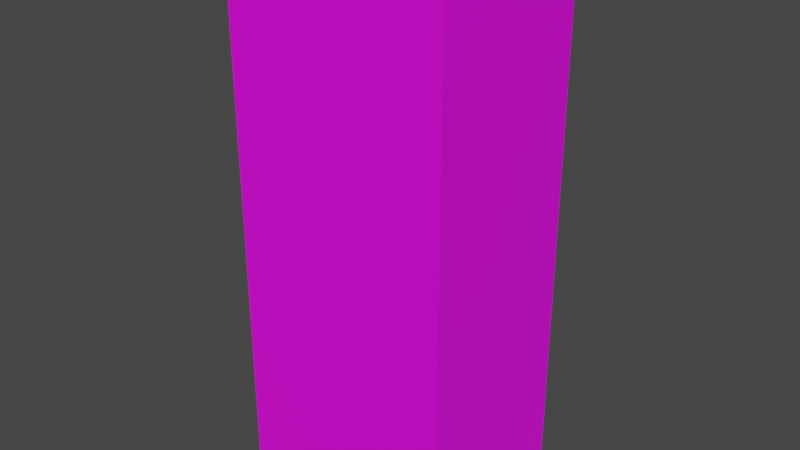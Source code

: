 # Source: Bear_brand_vanilla.blend  (saved by Blender 3.2.14; exported with 4.5.12 LTS)
import bpy
from mathutils import Matrix  # noqa: F401  (used for matrix-valued properties, if any)

bpy.ops.wm.read_factory_settings(use_empty=True)
scene = bpy.context.scene
scene.name = 'Scene'

# ---- collections
col_collection = bpy.data.collections.new('Collection'); scene.collection.children.link(col_collection)

# ---- images (referenced by path relative to the original .blend; pixels are not part of the script)
import os
ASSET_DIR = os.environ.get("B2B_ASSET_DIR", "")  # directory of the original .blend (textures are referenced by path, not embedded)
HERE = os.path.dirname(os.path.abspath(__file__))  # packed textures are extracted next to this script under _unpacked/

def load_image(name, relpath, width, height, colorspace="sRGB"):
    """Load a texture the original file referenced (path relative to the .blend, or extracted next to this script)."""
    p = next((c for c in (os.path.join(HERE, relpath), os.path.join(ASSET_DIR, relpath)) if relpath and os.path.exists(c)), "")
    if p:
        img = bpy.data.images.load(p, check_existing=True)
        img.name = name
    else:  # same state as the original file: an image datablock whose file is absent (Cycles renders it pink)
        img = bpy.data.images.new(name, width, height)
        img.source = "FILE"
        img.filepath = "//" + (relpath or name)
    img.colorspace_settings.name = colorspace
    return img
img_bear_brand_vanilla_jpg = load_image('Bear brand vanilla.jpg', 'Bear brand vanilla.jpg', 1024, 1024, 'sRGB')

# ---- materials (node trees are filled in below, after node groups)
mat_material_001 = bpy.data.materials.new('Material.001')
mat_material_001.use_transparent_shadow = False

# ---- material node trees
mat_material_001.use_nodes = True; mat_material_001.node_tree.nodes.clear()
_N = mat_material_001.node_tree.nodes; _L = mat_material_001.node_tree.links
n0 = _N.new('ShaderNodeBsdfPrincipled'); n0.name = 'Principled BSDF'; n0.location = (10, 300)
n0.distribution = 'GGX'
n0.subsurface_method = 'RANDOM_WALK_SKIN'
n0.inputs[3].default_value = 1.45
n0.inputs[27].default_value = (0.0, 0.0, 0.0, 1.0)
n0.inputs[28].default_value = 1.0
n1 = _N.new('ShaderNodeOutputMaterial'); n1.name = 'Material Output'; n1.location = (300, 300)
n2 = _N.new('ShaderNodeTexImage'); n2.name = 'Image Texture'; n2.location = (-280, 275)
n2.image = img_bear_brand_vanilla_jpg
_L.new(n0.outputs[0], n1.inputs[0])
_L.new(n2.outputs[0], n0.inputs[0])
n1.is_active_output = True

# ---- world
world_world = bpy.data.worlds.new('World'); scene.world = world_world
world_world.use_nodes = True; world_world.node_tree.nodes.clear()
_N = world_world.node_tree.nodes; _L = world_world.node_tree.links
n0 = _N.new('ShaderNodeOutputWorld'); n0.name = 'World Output'; n0.location = (300, 300)
n1 = _N.new('ShaderNodeBackground'); n1.name = 'Background'; n1.location = (10, 300)
n1.inputs[0].default_value = (0.05088, 0.05088, 0.05088, 1.0)
_L.new(n1.outputs[0], n0.inputs[0])
n0.is_active_output = True
world_world.color = (0.05088, 0.05088, 0.05088)
world_world.use_sun_shadow = False
world_world.sun_shadow_jitter_overblur = 0.0

# ---- meshes
me_cube_001 = bpy.data.meshes.new('Cube.001')
me_cube_001.from_pydata([(-1.028, -0.8013, -2.505), (-1.028, -0.8013, 2.505), (-1.028, 0.7824, -2.505), (-1.028, 0.7824, 2.505), (1.019, -0.8013, -2.505), (1.019, -0.8013, 2.505), (1.019, 0.7824, -2.505), (1.019, 0.7824, 2.505)], [], [(0, 1, 3, 2), (2, 3, 7, 6), (6, 7, 5, 4), (4, 5, 1, 0), (2, 6, 4, 0), (7, 3, 1, 5)])
_uv = me_cube_001.uv_layers.new(name='UVMap')
_uv.uv.foreach_set('vector', [0.5211, -0.00504, 0.5211, 1.012, 0.4102, 1.012, 0.4102, -0.00504, 0.298, 0.0, 0.298, 1.012, 0.1483, 1.012, 0.1483, 0.0, 0.412, 0.0, 0.412, 0.9972, 0.2958, 0.9972, 0.2958, 0.0, 0.1492, 0.0, 0.1492, 1.007, -0.0004405, 1.007, -0.0004404, 0.0, 0.4362, 0.6898, 0.4362, 0.9717, 0.2181, 0.9717, 0.2181, 0.6898, 0.9972, 0.9971, 0.5201, 0.9971, 0.5201, 0.004167, 0.9972, 0.004167])
me_cube_001.materials.append(mat_material_001)
me_cube_001.update()

# ---- objects
ob_cube = bpy.data.objects.new('Cube', me_cube_001)

# ---- transforms, parenting, visibility, modifiers, constraints
ob_cube.location = (0.0, 0.0, 0.0)

# ---- collection membership
col_collection.objects.link(ob_cube)

# ---- scene / render settings (as saved in the file)
scene.frame_start = 1; scene.frame_end = 250; scene.frame_set(1)
scene.render.engine = 'BLENDER_EEVEE_NEXT'
scene.cycles.sampling_pattern = 'TABULATED_SOBOL'
scene.cycles.use_light_tree = False
scene.view_settings.view_transform = 'Filmic'
bpy.context.view_layer.update()

# ---- added for rendering (the .blend has no active camera and no usable light): camera, sun
cam_auto = bpy.data.cameras.new('AutoCamera')
cam_auto.lens = 50.0
cam_auto.sensor_width = 36.0
cam_auto.clip_end = 1000.0
ob_auto_camera = bpy.data.objects.new('AutoCamera', cam_auto)
scene.collection.objects.link(ob_auto_camera)
ob_auto_camera.location = (5.21198, -6.26952, 4.17337)
ob_auto_camera.rotation_euler = (1.09748, -7.21219e-08, 0.694738)
scene.camera = ob_auto_camera
light_auto_sun = bpy.data.lights.new('AutoSun', 'SUN')
light_auto_sun.energy = 3.0
light_auto_sun.angle = 0.0523599
ob_auto_sun = bpy.data.objects.new('AutoSun', light_auto_sun)
scene.collection.objects.link(ob_auto_sun)
ob_auto_sun.rotation_euler = (0.872665, 0.174533, 0.523599)
bpy.context.view_layer.update()
